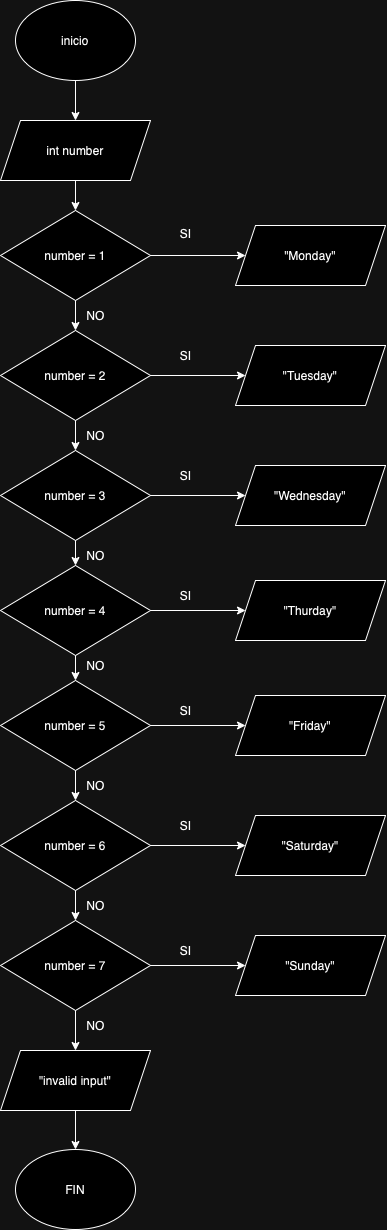

The diagram above was exported from draw.io. Its source (the exported page's mxGraphModel, read from the mxfile embedded in the PNG):
<mxGraphModel dx="924" dy="748" grid="1" gridSize="10" guides="1" tooltips="1" connect="1" arrows="1" fold="1" page="1" pageScale="1" pageWidth="827" pageHeight="1169" math="0" shadow="0">
  <root>
    <mxCell id="0" />
    <mxCell id="1" parent="0" />
    <mxCell id="LUWSlGWl61_GajluwZNY-20" value="" style="edgeStyle=orthogonalEdgeStyle;rounded=0;orthogonalLoop=1;jettySize=auto;html=1;" edge="1" parent="1" source="LUWSlGWl61_GajluwZNY-1" target="LUWSlGWl61_GajluwZNY-2">
      <mxGeometry relative="1" as="geometry" />
    </mxCell>
    <mxCell id="LUWSlGWl61_GajluwZNY-1" value="inicio" style="ellipse;whiteSpace=wrap;html=1;" vertex="1" parent="1">
      <mxGeometry x="60" y="20" width="120" height="80" as="geometry" />
    </mxCell>
    <mxCell id="LUWSlGWl61_GajluwZNY-21" value="" style="edgeStyle=orthogonalEdgeStyle;rounded=0;orthogonalLoop=1;jettySize=auto;html=1;" edge="1" parent="1" source="LUWSlGWl61_GajluwZNY-2" target="LUWSlGWl61_GajluwZNY-3">
      <mxGeometry relative="1" as="geometry" />
    </mxCell>
    <mxCell id="LUWSlGWl61_GajluwZNY-2" value="int number" style="shape=parallelogram;perimeter=parallelogramPerimeter;whiteSpace=wrap;html=1;fixedSize=1;" vertex="1" parent="1">
      <mxGeometry x="45" y="140" width="150" height="60" as="geometry" />
    </mxCell>
    <mxCell id="LUWSlGWl61_GajluwZNY-22" value="" style="edgeStyle=orthogonalEdgeStyle;rounded=0;orthogonalLoop=1;jettySize=auto;html=1;" edge="1" parent="1" source="LUWSlGWl61_GajluwZNY-3" target="LUWSlGWl61_GajluwZNY-4">
      <mxGeometry relative="1" as="geometry" />
    </mxCell>
    <mxCell id="LUWSlGWl61_GajluwZNY-30" value="" style="edgeStyle=orthogonalEdgeStyle;rounded=0;orthogonalLoop=1;jettySize=auto;html=1;" edge="1" parent="1" source="LUWSlGWl61_GajluwZNY-3" target="LUWSlGWl61_GajluwZNY-10">
      <mxGeometry relative="1" as="geometry" />
    </mxCell>
    <mxCell id="LUWSlGWl61_GajluwZNY-3" value="number = 1" style="rhombus;whiteSpace=wrap;html=1;" vertex="1" parent="1">
      <mxGeometry x="45" y="230" width="150" height="90" as="geometry" />
    </mxCell>
    <mxCell id="LUWSlGWl61_GajluwZNY-23" value="" style="edgeStyle=orthogonalEdgeStyle;rounded=0;orthogonalLoop=1;jettySize=auto;html=1;" edge="1" parent="1" source="LUWSlGWl61_GajluwZNY-4" target="LUWSlGWl61_GajluwZNY-5">
      <mxGeometry relative="1" as="geometry" />
    </mxCell>
    <mxCell id="LUWSlGWl61_GajluwZNY-31" value="" style="edgeStyle=orthogonalEdgeStyle;rounded=0;orthogonalLoop=1;jettySize=auto;html=1;" edge="1" parent="1" source="LUWSlGWl61_GajluwZNY-4" target="LUWSlGWl61_GajluwZNY-11">
      <mxGeometry relative="1" as="geometry" />
    </mxCell>
    <mxCell id="LUWSlGWl61_GajluwZNY-4" value="number = 2" style="rhombus;whiteSpace=wrap;html=1;" vertex="1" parent="1">
      <mxGeometry x="45" y="350" width="150" height="90" as="geometry" />
    </mxCell>
    <mxCell id="LUWSlGWl61_GajluwZNY-24" value="" style="edgeStyle=orthogonalEdgeStyle;rounded=0;orthogonalLoop=1;jettySize=auto;html=1;" edge="1" parent="1" source="LUWSlGWl61_GajluwZNY-5" target="LUWSlGWl61_GajluwZNY-6">
      <mxGeometry relative="1" as="geometry" />
    </mxCell>
    <mxCell id="LUWSlGWl61_GajluwZNY-32" value="" style="edgeStyle=orthogonalEdgeStyle;rounded=0;orthogonalLoop=1;jettySize=auto;html=1;" edge="1" parent="1" source="LUWSlGWl61_GajluwZNY-5" target="LUWSlGWl61_GajluwZNY-12">
      <mxGeometry relative="1" as="geometry" />
    </mxCell>
    <mxCell id="LUWSlGWl61_GajluwZNY-5" value="number = 3" style="rhombus;whiteSpace=wrap;html=1;" vertex="1" parent="1">
      <mxGeometry x="45" y="470" width="150" height="90" as="geometry" />
    </mxCell>
    <mxCell id="LUWSlGWl61_GajluwZNY-25" value="" style="edgeStyle=orthogonalEdgeStyle;rounded=0;orthogonalLoop=1;jettySize=auto;html=1;" edge="1" parent="1" source="LUWSlGWl61_GajluwZNY-6" target="LUWSlGWl61_GajluwZNY-7">
      <mxGeometry relative="1" as="geometry" />
    </mxCell>
    <mxCell id="LUWSlGWl61_GajluwZNY-33" value="" style="edgeStyle=orthogonalEdgeStyle;rounded=0;orthogonalLoop=1;jettySize=auto;html=1;" edge="1" parent="1" source="LUWSlGWl61_GajluwZNY-6" target="LUWSlGWl61_GajluwZNY-13">
      <mxGeometry relative="1" as="geometry" />
    </mxCell>
    <mxCell id="LUWSlGWl61_GajluwZNY-6" value="number = 4" style="rhombus;whiteSpace=wrap;html=1;" vertex="1" parent="1">
      <mxGeometry x="45" y="585" width="150" height="90" as="geometry" />
    </mxCell>
    <mxCell id="LUWSlGWl61_GajluwZNY-26" value="" style="edgeStyle=orthogonalEdgeStyle;rounded=0;orthogonalLoop=1;jettySize=auto;html=1;" edge="1" parent="1" source="LUWSlGWl61_GajluwZNY-7" target="LUWSlGWl61_GajluwZNY-8">
      <mxGeometry relative="1" as="geometry" />
    </mxCell>
    <mxCell id="LUWSlGWl61_GajluwZNY-34" value="" style="edgeStyle=orthogonalEdgeStyle;rounded=0;orthogonalLoop=1;jettySize=auto;html=1;" edge="1" parent="1" source="LUWSlGWl61_GajluwZNY-7" target="LUWSlGWl61_GajluwZNY-14">
      <mxGeometry relative="1" as="geometry" />
    </mxCell>
    <mxCell id="LUWSlGWl61_GajluwZNY-7" value="number = 5" style="rhombus;whiteSpace=wrap;html=1;" vertex="1" parent="1">
      <mxGeometry x="45" y="700" width="150" height="90" as="geometry" />
    </mxCell>
    <mxCell id="LUWSlGWl61_GajluwZNY-27" value="" style="edgeStyle=orthogonalEdgeStyle;rounded=0;orthogonalLoop=1;jettySize=auto;html=1;" edge="1" parent="1" source="LUWSlGWl61_GajluwZNY-8" target="LUWSlGWl61_GajluwZNY-9">
      <mxGeometry relative="1" as="geometry" />
    </mxCell>
    <mxCell id="LUWSlGWl61_GajluwZNY-35" value="" style="edgeStyle=orthogonalEdgeStyle;rounded=0;orthogonalLoop=1;jettySize=auto;html=1;" edge="1" parent="1" source="LUWSlGWl61_GajluwZNY-8" target="LUWSlGWl61_GajluwZNY-15">
      <mxGeometry relative="1" as="geometry" />
    </mxCell>
    <mxCell id="LUWSlGWl61_GajluwZNY-8" value="number = 6" style="rhombus;whiteSpace=wrap;html=1;" vertex="1" parent="1">
      <mxGeometry x="45" y="820" width="150" height="90" as="geometry" />
    </mxCell>
    <mxCell id="LUWSlGWl61_GajluwZNY-28" value="" style="edgeStyle=orthogonalEdgeStyle;rounded=0;orthogonalLoop=1;jettySize=auto;html=1;" edge="1" parent="1" source="LUWSlGWl61_GajluwZNY-9" target="LUWSlGWl61_GajluwZNY-19">
      <mxGeometry relative="1" as="geometry" />
    </mxCell>
    <mxCell id="LUWSlGWl61_GajluwZNY-36" value="" style="edgeStyle=orthogonalEdgeStyle;rounded=0;orthogonalLoop=1;jettySize=auto;html=1;" edge="1" parent="1" source="LUWSlGWl61_GajluwZNY-9" target="LUWSlGWl61_GajluwZNY-16">
      <mxGeometry relative="1" as="geometry" />
    </mxCell>
    <mxCell id="LUWSlGWl61_GajluwZNY-9" value="number = 7" style="rhombus;whiteSpace=wrap;html=1;" vertex="1" parent="1">
      <mxGeometry x="45" y="940" width="150" height="90" as="geometry" />
    </mxCell>
    <mxCell id="LUWSlGWl61_GajluwZNY-10" value="&quot;Monday&quot;" style="shape=parallelogram;perimeter=parallelogramPerimeter;whiteSpace=wrap;html=1;fixedSize=1;" vertex="1" parent="1">
      <mxGeometry x="280" y="245" width="150" height="60" as="geometry" />
    </mxCell>
    <mxCell id="LUWSlGWl61_GajluwZNY-11" value="&quot;Tuesday&quot;" style="shape=parallelogram;perimeter=parallelogramPerimeter;whiteSpace=wrap;html=1;fixedSize=1;" vertex="1" parent="1">
      <mxGeometry x="280" y="365" width="150" height="60" as="geometry" />
    </mxCell>
    <mxCell id="LUWSlGWl61_GajluwZNY-12" value="&quot;Wednesday&quot;" style="shape=parallelogram;perimeter=parallelogramPerimeter;whiteSpace=wrap;html=1;fixedSize=1;" vertex="1" parent="1">
      <mxGeometry x="280" y="485" width="150" height="60" as="geometry" />
    </mxCell>
    <mxCell id="LUWSlGWl61_GajluwZNY-13" value="&quot;Thurday&quot;" style="shape=parallelogram;perimeter=parallelogramPerimeter;whiteSpace=wrap;html=1;fixedSize=1;" vertex="1" parent="1">
      <mxGeometry x="280" y="600" width="150" height="60" as="geometry" />
    </mxCell>
    <mxCell id="LUWSlGWl61_GajluwZNY-14" value="&quot;Friday&quot;" style="shape=parallelogram;perimeter=parallelogramPerimeter;whiteSpace=wrap;html=1;fixedSize=1;" vertex="1" parent="1">
      <mxGeometry x="280" y="715" width="150" height="60" as="geometry" />
    </mxCell>
    <mxCell id="LUWSlGWl61_GajluwZNY-15" value="&quot;Saturday&quot;" style="shape=parallelogram;perimeter=parallelogramPerimeter;whiteSpace=wrap;html=1;fixedSize=1;" vertex="1" parent="1">
      <mxGeometry x="280" y="835" width="150" height="60" as="geometry" />
    </mxCell>
    <mxCell id="LUWSlGWl61_GajluwZNY-16" value="&quot;Sunday&quot;" style="shape=parallelogram;perimeter=parallelogramPerimeter;whiteSpace=wrap;html=1;fixedSize=1;" vertex="1" parent="1">
      <mxGeometry x="280" y="955" width="150" height="60" as="geometry" />
    </mxCell>
    <mxCell id="LUWSlGWl61_GajluwZNY-18" value="FIN" style="ellipse;whiteSpace=wrap;html=1;" vertex="1" parent="1">
      <mxGeometry x="60" y="1169" width="120" height="80" as="geometry" />
    </mxCell>
    <mxCell id="LUWSlGWl61_GajluwZNY-29" value="" style="edgeStyle=orthogonalEdgeStyle;rounded=0;orthogonalLoop=1;jettySize=auto;html=1;" edge="1" parent="1" source="LUWSlGWl61_GajluwZNY-19" target="LUWSlGWl61_GajluwZNY-18">
      <mxGeometry relative="1" as="geometry" />
    </mxCell>
    <mxCell id="LUWSlGWl61_GajluwZNY-19" value="&quot;invalid input&quot;" style="shape=parallelogram;perimeter=parallelogramPerimeter;whiteSpace=wrap;html=1;fixedSize=1;" vertex="1" parent="1">
      <mxGeometry x="45" y="1070" width="150" height="60" as="geometry" />
    </mxCell>
    <mxCell id="LUWSlGWl61_GajluwZNY-37" value="SI" style="text;html=1;align=center;verticalAlign=middle;resizable=0;points=[];autosize=1;strokeColor=none;fillColor=none;" vertex="1" parent="1">
      <mxGeometry x="215" y="238" width="30" height="30" as="geometry" />
    </mxCell>
    <mxCell id="LUWSlGWl61_GajluwZNY-38" value="SI" style="text;html=1;align=center;verticalAlign=middle;resizable=0;points=[];autosize=1;strokeColor=none;fillColor=none;" vertex="1" parent="1">
      <mxGeometry x="215" y="360" width="30" height="30" as="geometry" />
    </mxCell>
    <mxCell id="LUWSlGWl61_GajluwZNY-39" value="SI" style="text;html=1;align=center;verticalAlign=middle;resizable=0;points=[];autosize=1;strokeColor=none;fillColor=none;" vertex="1" parent="1">
      <mxGeometry x="215" y="480" width="30" height="30" as="geometry" />
    </mxCell>
    <mxCell id="LUWSlGWl61_GajluwZNY-40" value="SI" style="text;html=1;align=center;verticalAlign=middle;resizable=0;points=[];autosize=1;strokeColor=none;fillColor=none;" vertex="1" parent="1">
      <mxGeometry x="215" y="600" width="30" height="30" as="geometry" />
    </mxCell>
    <mxCell id="LUWSlGWl61_GajluwZNY-41" value="SI" style="text;html=1;align=center;verticalAlign=middle;resizable=0;points=[];autosize=1;strokeColor=none;fillColor=none;" vertex="1" parent="1">
      <mxGeometry x="215" y="715" width="30" height="30" as="geometry" />
    </mxCell>
    <mxCell id="LUWSlGWl61_GajluwZNY-42" value="SI" style="text;html=1;align=center;verticalAlign=middle;resizable=0;points=[];autosize=1;strokeColor=none;fillColor=none;" vertex="1" parent="1">
      <mxGeometry x="215" y="830" width="30" height="30" as="geometry" />
    </mxCell>
    <mxCell id="LUWSlGWl61_GajluwZNY-43" value="SI" style="text;html=1;align=center;verticalAlign=middle;resizable=0;points=[];autosize=1;strokeColor=none;fillColor=none;" vertex="1" parent="1">
      <mxGeometry x="215" y="955" width="30" height="30" as="geometry" />
    </mxCell>
    <mxCell id="LUWSlGWl61_GajluwZNY-44" value="NO" style="text;html=1;align=center;verticalAlign=middle;resizable=0;points=[];autosize=1;strokeColor=none;fillColor=none;" vertex="1" parent="1">
      <mxGeometry x="120" y="320" width="40" height="30" as="geometry" />
    </mxCell>
    <mxCell id="LUWSlGWl61_GajluwZNY-45" value="NO" style="text;html=1;align=center;verticalAlign=middle;resizable=0;points=[];autosize=1;strokeColor=none;fillColor=none;" vertex="1" parent="1">
      <mxGeometry x="120" y="440" width="40" height="30" as="geometry" />
    </mxCell>
    <mxCell id="LUWSlGWl61_GajluwZNY-46" value="NO" style="text;html=1;align=center;verticalAlign=middle;resizable=0;points=[];autosize=1;strokeColor=none;fillColor=none;" vertex="1" parent="1">
      <mxGeometry x="120" y="560" width="40" height="30" as="geometry" />
    </mxCell>
    <mxCell id="LUWSlGWl61_GajluwZNY-47" value="NO" style="text;html=1;align=center;verticalAlign=middle;resizable=0;points=[];autosize=1;strokeColor=none;fillColor=none;" vertex="1" parent="1">
      <mxGeometry x="120" y="670" width="40" height="30" as="geometry" />
    </mxCell>
    <mxCell id="LUWSlGWl61_GajluwZNY-48" value="NO" style="text;html=1;align=center;verticalAlign=middle;resizable=0;points=[];autosize=1;strokeColor=none;fillColor=none;" vertex="1" parent="1">
      <mxGeometry x="120" y="910" width="40" height="30" as="geometry" />
    </mxCell>
    <mxCell id="LUWSlGWl61_GajluwZNY-49" value="NO" style="text;html=1;align=center;verticalAlign=middle;resizable=0;points=[];autosize=1;strokeColor=none;fillColor=none;" vertex="1" parent="1">
      <mxGeometry x="120" y="790" width="40" height="30" as="geometry" />
    </mxCell>
    <mxCell id="LUWSlGWl61_GajluwZNY-50" value="NO" style="text;html=1;align=center;verticalAlign=middle;resizable=0;points=[];autosize=1;strokeColor=none;fillColor=none;" vertex="1" parent="1">
      <mxGeometry x="120" y="1030" width="40" height="30" as="geometry" />
    </mxCell>
  </root>
</mxGraphModel>